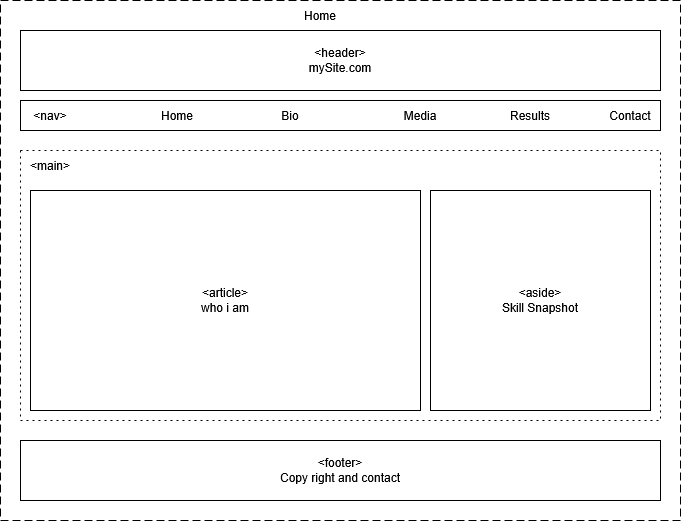

The diagram above was exported from draw.io. Its source (the exported page's mxGraphModel, read from the mxfile embedded in the PNG):
<mxGraphModel dx="774" dy="419" grid="1" gridSize="10" guides="1" tooltips="1" connect="1" arrows="1" fold="1" page="1" pageScale="1" pageWidth="850" pageHeight="1100" math="0" shadow="0">
  <root>
    <mxCell id="0" />
    <mxCell id="1" parent="0" />
    <mxCell id="0J8a6_5cMlpSF8BIRJm3-1" parent="1" style="rounded=0;whiteSpace=wrap;html=1;&#10;fillColor=none;dashed=1;dashPattern=8 4;" value="" vertex="1">
      <mxGeometry height="520" width="680" x="40" y="40" as="geometry" />
    </mxCell>
    <mxCell id="0J8a6_5cMlpSF8BIRJm3-2" parent="1" style="rounded=0;whiteSpace=wrap;html=1;" value="&lt;div&gt;&amp;lt;header&amp;gt;&lt;/div&gt;&lt;div&gt;mySite.com&lt;/div&gt;" vertex="1">
      <mxGeometry height="60" width="640" x="60" y="70" as="geometry" />
    </mxCell>
    <mxCell id="0J8a6_5cMlpSF8BIRJm3-3" parent="1" style="rounded=0;whiteSpace=wrap;html=1;" value="" vertex="1">
      <mxGeometry height="30" width="640" x="60" y="140" as="geometry" />
    </mxCell>
    <mxCell id="0J8a6_5cMlpSF8BIRJm3-4" parent="1" style="rounded=0;whiteSpace=wrap;html=1;&#10;fillColor=none;dashed=1;dashPattern=2 4;" value="" vertex="1">
      <mxGeometry height="270" width="640" x="60" y="190" as="geometry" />
    </mxCell>
    <mxCell id="0J8a6_5cMlpSF8BIRJm3-5" parent="1" style="rounded=0;whiteSpace=wrap;html=1;" value="&lt;div&gt;&amp;lt;footer&amp;gt;&lt;/div&gt;&lt;div&gt;Copy right and contact&lt;/div&gt;" vertex="1">
      <mxGeometry height="60" width="640" x="60" y="480" as="geometry" />
    </mxCell>
    <mxCell id="0J8a6_5cMlpSF8BIRJm3-6" parent="1" style="text;html=1;whiteSpace=wrap;strokeColor=none;fillColor=none;align=center;verticalAlign=middle;rounded=0;" value="&amp;lt;main&amp;gt;" vertex="1">
      <mxGeometry height="30" width="60" x="60" y="190" as="geometry" />
    </mxCell>
    <mxCell id="0J8a6_5cMlpSF8BIRJm3-7" parent="1" style="text;html=1;whiteSpace=wrap;strokeColor=none;fillColor=none;align=center;verticalAlign=middle;rounded=0;" value="&amp;lt;nav&amp;gt;" vertex="1">
      <mxGeometry height="30" width="60" x="60" y="140" as="geometry" />
    </mxCell>
    <mxCell id="0J8a6_5cMlpSF8BIRJm3-8" parent="1" style="text;html=1;whiteSpace=wrap;strokeColor=none;fillColor=none;align=center;verticalAlign=middle;rounded=0;" value="Home" vertex="1">
      <mxGeometry height="30" width="60" x="330" y="40" as="geometry" />
    </mxCell>
    <mxCell id="0J8a6_5cMlpSF8BIRJm3-9" parent="1" style="text;html=1;whiteSpace=wrap;strokeColor=none;fillColor=none;align=center;verticalAlign=middle;rounded=0;" value="Home" vertex="1">
      <mxGeometry height="30" width="60" x="187" y="140" as="geometry" />
    </mxCell>
    <mxCell id="0J8a6_5cMlpSF8BIRJm3-10" parent="1" style="text;html=1;whiteSpace=wrap;strokeColor=none;fillColor=none;align=center;verticalAlign=middle;rounded=0;" value="Bio" vertex="1">
      <mxGeometry height="30" width="60" x="300" y="140" as="geometry" />
    </mxCell>
    <mxCell id="0J8a6_5cMlpSF8BIRJm3-11" parent="1" style="text;html=1;whiteSpace=wrap;strokeColor=none;fillColor=none;align=center;verticalAlign=middle;rounded=0;" value="Media" vertex="1">
      <mxGeometry height="30" width="60" x="430" y="140" as="geometry" />
    </mxCell>
    <mxCell id="0J8a6_5cMlpSF8BIRJm3-12" parent="1" style="text;html=1;whiteSpace=wrap;strokeColor=none;fillColor=none;align=center;verticalAlign=middle;rounded=0;" value="Results" vertex="1">
      <mxGeometry height="30" width="60" x="540" y="140" as="geometry" />
    </mxCell>
    <mxCell id="0J8a6_5cMlpSF8BIRJm3-13" parent="1" style="text;html=1;whiteSpace=wrap;strokeColor=none;fillColor=none;align=center;verticalAlign=middle;rounded=0;" value="Contact" vertex="1">
      <mxGeometry height="30" width="60" x="640" y="140" as="geometry" />
    </mxCell>
    <mxCell id="0J8a6_5cMlpSF8BIRJm3-15" parent="1" style="whiteSpace=wrap;html=1;" value="&lt;div&gt;&amp;lt;article&amp;gt;&lt;/div&gt;&lt;div&gt;who i am&lt;/div&gt;" vertex="1">
      <mxGeometry height="220" width="390" x="70" y="230" as="geometry" />
    </mxCell>
    <mxCell id="0J8a6_5cMlpSF8BIRJm3-16" parent="1" style="whiteSpace=wrap;html=1;" value="&lt;div&gt;&amp;lt;aside&amp;gt;&lt;/div&gt;&lt;div&gt;Skill Snapshot&lt;/div&gt;" vertex="1">
      <mxGeometry height="220" width="220" x="470" y="230" as="geometry" />
    </mxCell>
  </root>
</mxGraphModel>